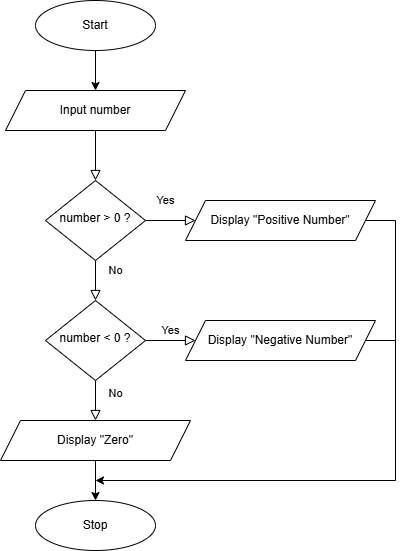

The diagram above was exported from draw.io. Its source (the exported page's mxGraphModel, read from the mxfile embedded in the PNG):
<mxGraphModel dx="1042" dy="1731" grid="1" gridSize="10" guides="1" tooltips="1" connect="1" arrows="1" fold="1" page="1" pageScale="1" pageWidth="827" pageHeight="1169" math="0" shadow="0">
  <root>
    <mxCell id="WIyWlLk6GJQsqaUBKTNV-0" />
    <mxCell id="WIyWlLk6GJQsqaUBKTNV-1" parent="WIyWlLk6GJQsqaUBKTNV-0" />
    <mxCell id="WIyWlLk6GJQsqaUBKTNV-2" edge="1" parent="WIyWlLk6GJQsqaUBKTNV-1" style="rounded=0;html=1;jettySize=auto;orthogonalLoop=1;fontSize=11;endArrow=block;endFill=0;endSize=8;strokeWidth=1;shadow=0;labelBackgroundColor=none;edgeStyle=orthogonalEdgeStyle;" target="WIyWlLk6GJQsqaUBKTNV-6" value="">
      <mxGeometry relative="1" as="geometry">
        <mxPoint x="220" y="120" as="sourcePoint" />
      </mxGeometry>
    </mxCell>
    <mxCell id="WIyWlLk6GJQsqaUBKTNV-4" edge="1" parent="WIyWlLk6GJQsqaUBKTNV-1" source="WIyWlLk6GJQsqaUBKTNV-6" style="rounded=0;html=1;jettySize=auto;orthogonalLoop=1;fontSize=11;endArrow=block;endFill=0;endSize=8;strokeWidth=1;shadow=0;labelBackgroundColor=none;edgeStyle=orthogonalEdgeStyle;" target="WIyWlLk6GJQsqaUBKTNV-10" value="Yes">
      <mxGeometry relative="1" x="-1" y="92" as="geometry">
        <mxPoint x="-22" y="-60" as="offset" />
      </mxGeometry>
    </mxCell>
    <mxCell id="WIyWlLk6GJQsqaUBKTNV-5" edge="1" parent="WIyWlLk6GJQsqaUBKTNV-1" source="WIyWlLk6GJQsqaUBKTNV-6" style="edgeStyle=orthogonalEdgeStyle;rounded=0;html=1;jettySize=auto;orthogonalLoop=1;fontSize=11;endArrow=block;endFill=0;endSize=8;strokeWidth=1;shadow=0;labelBackgroundColor=none;" value="No">
      <mxGeometry relative="1" x="-1" y="-58" as="geometry">
        <mxPoint x="-30" y="-8" as="offset" />
        <mxPoint x="320" y="210" as="targetPoint" />
      </mxGeometry>
    </mxCell>
    <mxCell id="WIyWlLk6GJQsqaUBKTNV-6" parent="WIyWlLk6GJQsqaUBKTNV-1" style="rhombus;whiteSpace=wrap;html=1;shadow=0;fontFamily=Helvetica;fontSize=12;align=center;strokeWidth=1;spacing=6;spacingTop=-4;" value="number &amp;gt; 0 ?" vertex="1">
      <mxGeometry height="80" width="100" x="170" y="170" as="geometry" />
    </mxCell>
    <mxCell id="WIyWlLk6GJQsqaUBKTNV-8" edge="1" parent="WIyWlLk6GJQsqaUBKTNV-1" source="WIyWlLk6GJQsqaUBKTNV-10" style="rounded=0;html=1;jettySize=auto;orthogonalLoop=1;fontSize=11;endArrow=block;endFill=0;endSize=8;strokeWidth=1;shadow=0;labelBackgroundColor=none;edgeStyle=orthogonalEdgeStyle;" value="No">
      <mxGeometry relative="1" x="-0.3333" y="20" as="geometry">
        <mxPoint as="offset" />
        <Array as="points">
          <mxPoint x="220" y="410" />
          <mxPoint x="220" y="410" />
        </Array>
        <mxPoint x="220" y="410" as="targetPoint" />
      </mxGeometry>
    </mxCell>
    <mxCell id="WIyWlLk6GJQsqaUBKTNV-9" edge="1" parent="WIyWlLk6GJQsqaUBKTNV-1" source="WIyWlLk6GJQsqaUBKTNV-10" style="edgeStyle=orthogonalEdgeStyle;rounded=0;html=1;jettySize=auto;orthogonalLoop=1;fontSize=11;endArrow=block;endFill=0;endSize=8;strokeWidth=1;shadow=0;labelBackgroundColor=none;" value="Yes">
      <mxGeometry relative="1" y="10" as="geometry">
        <mxPoint as="offset" />
        <mxPoint x="320" y="330" as="targetPoint" />
      </mxGeometry>
    </mxCell>
    <mxCell id="WIyWlLk6GJQsqaUBKTNV-10" parent="WIyWlLk6GJQsqaUBKTNV-1" style="rhombus;whiteSpace=wrap;html=1;shadow=0;fontFamily=Helvetica;fontSize=12;align=center;strokeWidth=1;spacing=6;spacingTop=-4;" value="number &amp;lt; 0 ?" vertex="1">
      <mxGeometry height="80" width="100" x="170" y="290" as="geometry" />
    </mxCell>
    <mxCell id="ZdW8Y2Paj8Ut8OPmOHF9-1" edge="1" parent="WIyWlLk6GJQsqaUBKTNV-1" source="ZdW8Y2Paj8Ut8OPmOHF9-0" style="edgeStyle=orthogonalEdgeStyle;rounded=0;orthogonalLoop=1;jettySize=auto;html=1;" value="">
      <mxGeometry relative="1" as="geometry">
        <mxPoint x="220" y="80" as="targetPoint" />
      </mxGeometry>
    </mxCell>
    <mxCell id="ZdW8Y2Paj8Ut8OPmOHF9-0" parent="WIyWlLk6GJQsqaUBKTNV-1" style="ellipse;whiteSpace=wrap;html=1;" value="Start" vertex="1">
      <mxGeometry height="50" width="120" x="160" y="-10" as="geometry" />
    </mxCell>
    <mxCell id="ZdW8Y2Paj8Ut8OPmOHF9-2" parent="WIyWlLk6GJQsqaUBKTNV-1" style="shape=parallelogram;perimeter=parallelogramPerimeter;whiteSpace=wrap;html=1;fixedSize=1;" value="Input number" vertex="1">
      <mxGeometry height="40" width="180" x="130" y="80" as="geometry" />
    </mxCell>
    <mxCell id="ZdW8Y2Paj8Ut8OPmOHF9-10" edge="1" parent="WIyWlLk6GJQsqaUBKTNV-1" source="ZdW8Y2Paj8Ut8OPmOHF9-3" style="edgeStyle=orthogonalEdgeStyle;rounded=0;orthogonalLoop=1;jettySize=auto;html=1;exitX=1;exitY=0.5;exitDx=0;exitDy=0;" value="">
      <mxGeometry relative="1" as="geometry">
        <Array as="points">
          <mxPoint x="520" y="210" />
          <mxPoint x="520" y="470" />
        </Array>
        <mxPoint x="480" y="210" as="sourcePoint" />
        <mxPoint x="220" y="470" as="targetPoint" />
      </mxGeometry>
    </mxCell>
    <mxCell id="ZdW8Y2Paj8Ut8OPmOHF9-3" parent="WIyWlLk6GJQsqaUBKTNV-1" style="shape=parallelogram;perimeter=parallelogramPerimeter;whiteSpace=wrap;html=1;fixedSize=1;" value="Display &quot;Positive Number&quot;" vertex="1">
      <mxGeometry height="40" width="190" x="310" y="190" as="geometry" />
    </mxCell>
    <mxCell id="ZdW8Y2Paj8Ut8OPmOHF9-4" parent="WIyWlLk6GJQsqaUBKTNV-1" style="shape=parallelogram;perimeter=parallelogramPerimeter;whiteSpace=wrap;html=1;fixedSize=1;" value="Display &quot;Negative Number&quot;" vertex="1">
      <mxGeometry height="40" width="190" x="310" y="310" as="geometry" />
    </mxCell>
    <mxCell id="ZdW8Y2Paj8Ut8OPmOHF9-8" edge="1" parent="WIyWlLk6GJQsqaUBKTNV-1" source="ZdW8Y2Paj8Ut8OPmOHF9-6" style="edgeStyle=orthogonalEdgeStyle;rounded=0;orthogonalLoop=1;jettySize=auto;html=1;" target="ZdW8Y2Paj8Ut8OPmOHF9-7" value="">
      <mxGeometry relative="1" as="geometry" />
    </mxCell>
    <mxCell id="ZdW8Y2Paj8Ut8OPmOHF9-6" parent="WIyWlLk6GJQsqaUBKTNV-1" style="shape=parallelogram;perimeter=parallelogramPerimeter;whiteSpace=wrap;html=1;fixedSize=1;" value="Display &quot;Zero&quot;" vertex="1">
      <mxGeometry height="40" width="190" x="125" y="410" as="geometry" />
    </mxCell>
    <mxCell id="ZdW8Y2Paj8Ut8OPmOHF9-7" parent="WIyWlLk6GJQsqaUBKTNV-1" style="ellipse;whiteSpace=wrap;html=1;" value="Stop" vertex="1">
      <mxGeometry height="50" width="120" x="160" y="490" as="geometry" />
    </mxCell>
    <mxCell id="ZdW8Y2Paj8Ut8OPmOHF9-11" edge="1" parent="WIyWlLk6GJQsqaUBKTNV-1" source="ZdW8Y2Paj8Ut8OPmOHF9-4" style="endArrow=none;html=1;rounded=0;exitX=1;exitY=0.5;exitDx=0;exitDy=0;" value="">
      <mxGeometry height="50" relative="1" width="50" as="geometry">
        <mxPoint x="390" y="290" as="sourcePoint" />
        <mxPoint x="520" y="330" as="targetPoint" />
      </mxGeometry>
    </mxCell>
  </root>
</mxGraphModel>